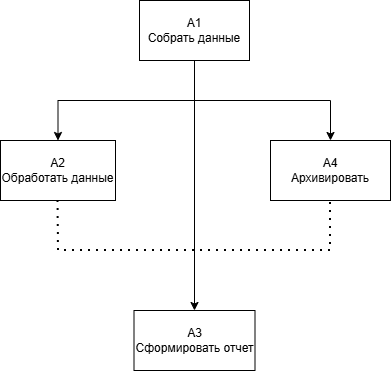

The diagram above was exported from draw.io. Its source (the exported page's mxGraphModel, read from the mxfile embedded in the PNG):
<mxGraphModel dx="1414" dy="864" grid="1" gridSize="10" guides="1" tooltips="1" connect="1" arrows="1" fold="1" page="1" pageScale="1" pageWidth="827" pageHeight="1169" math="0" shadow="0">
  <root>
    <mxCell id="0" />
    <mxCell id="1" parent="0" />
    <mxCell id="ApP3kUWq1TZmmsw8rXar-44" parent="1" style="rounded=0;whiteSpace=wrap;html=1;" value="А3&lt;div&gt;Сформировать отчет&lt;/div&gt;" vertex="1">
      <mxGeometry height="60" width="121" x="353.5" y="340" as="geometry" />
    </mxCell>
    <mxCell id="ApP3kUWq1TZmmsw8rXar-45" parent="1" style="rounded=0;whiteSpace=wrap;html=1;" value="А2&lt;div&gt;Обработать данные&lt;/div&gt;" vertex="1">
      <mxGeometry height="60" width="115" x="220" y="170" as="geometry" />
    </mxCell>
    <mxCell id="ApP3kUWq1TZmmsw8rXar-55" edge="1" parent="1" source="ApP3kUWq1TZmmsw8rXar-46" style="edgeStyle=orthogonalEdgeStyle;rounded=0;orthogonalLoop=1;jettySize=auto;html=1;exitX=0.5;exitY=1;exitDx=0;exitDy=0;entryX=0.5;entryY=0;entryDx=0;entryDy=0;" target="ApP3kUWq1TZmmsw8rXar-45">
      <mxGeometry relative="1" as="geometry" />
    </mxCell>
    <mxCell id="ApP3kUWq1TZmmsw8rXar-56" edge="1" parent="1" source="ApP3kUWq1TZmmsw8rXar-46" style="edgeStyle=orthogonalEdgeStyle;rounded=0;orthogonalLoop=1;jettySize=auto;html=1;exitX=0.5;exitY=1;exitDx=0;exitDy=0;entryX=0.5;entryY=0;entryDx=0;entryDy=0;" target="ApP3kUWq1TZmmsw8rXar-52">
      <mxGeometry relative="1" as="geometry" />
    </mxCell>
    <mxCell id="ApP3kUWq1TZmmsw8rXar-57" edge="1" parent="1" source="ApP3kUWq1TZmmsw8rXar-46" style="edgeStyle=orthogonalEdgeStyle;rounded=0;orthogonalLoop=1;jettySize=auto;html=1;exitX=0.5;exitY=1;exitDx=0;exitDy=0;entryX=0.5;entryY=0;entryDx=0;entryDy=0;" target="ApP3kUWq1TZmmsw8rXar-44">
      <mxGeometry relative="1" as="geometry" />
    </mxCell>
    <mxCell id="ApP3kUWq1TZmmsw8rXar-46" parent="1" style="rounded=0;whiteSpace=wrap;html=1;" value="А1&lt;div&gt;Собрать данные&lt;/div&gt;" vertex="1">
      <mxGeometry height="60" width="110" x="359" y="30" as="geometry" />
    </mxCell>
    <mxCell id="ApP3kUWq1TZmmsw8rXar-52" parent="1" style="rounded=0;whiteSpace=wrap;html=1;" value="А4&lt;div&gt;Архивировать&lt;/div&gt;" vertex="1">
      <mxGeometry height="60" width="120" x="490" y="170" as="geometry" />
    </mxCell>
    <mxCell id="ApP3kUWq1TZmmsw8rXar-59" edge="1" parent="1" source="ApP3kUWq1TZmmsw8rXar-45" style="endArrow=none;dashed=1;html=1;dashPattern=1 3;strokeWidth=2;rounded=0;exitX=0.5;exitY=1;exitDx=0;exitDy=0;entryX=0.5;entryY=1;entryDx=0;entryDy=0;" target="ApP3kUWq1TZmmsw8rXar-52" value="">
      <mxGeometry height="50" relative="1" width="50" as="geometry">
        <Array as="points">
          <mxPoint x="278" y="280" />
          <mxPoint x="420" y="280" />
          <mxPoint x="550" y="280" />
        </Array>
        <mxPoint x="400" y="370" as="sourcePoint" />
        <mxPoint x="550" y="270" as="targetPoint" />
      </mxGeometry>
    </mxCell>
  </root>
</mxGraphModel>